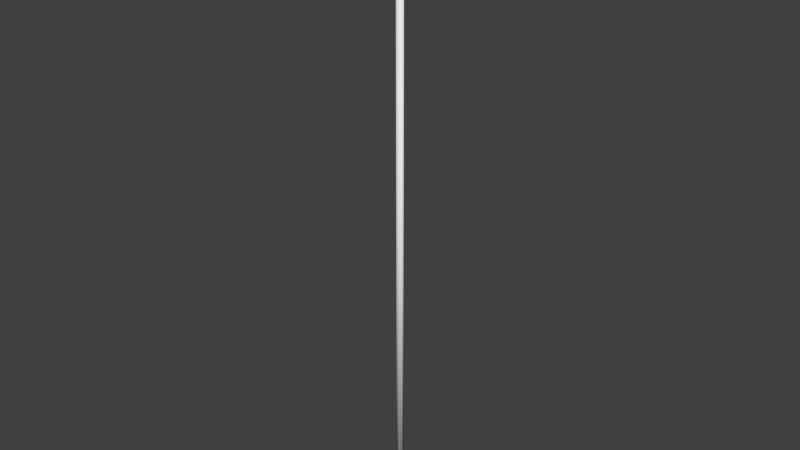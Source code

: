 # Source: wlocznia2.blend  (saved by Blender 2.61.0; exported with 4.5.12 LTS)
import bpy
from mathutils import Matrix  # noqa: F401  (used for matrix-valued properties, if any)

bpy.ops.wm.read_factory_settings(use_empty=True)
scene = bpy.context.scene
scene.name = 'Scene'

# ---- collections
col_collection_1 = bpy.data.collections.new('Collection 1'); scene.collection.children.link(col_collection_1)

# ---- materials (node trees are filled in below, after node groups)
mat_wlocznie = bpy.data.materials.new('wlocznie')
mat_wlocznie.alpha_threshold = 0.0
mat_wlocznie.use_transparent_shadow = False
mat_wlocznie.roughness = 0.5
mat_wlocznie.specular_intensity = 0.0
mat_wlocznie.line_color = (0.0, 0.0, 0.0, 1.0)

# ---- material node trees

# ---- world
world_world = bpy.data.worlds.new('World'); scene.world = world_world
world_world.color = (0.05088, 0.05088, 0.05088)
world_world.use_sun_shadow = False
world_world.sun_shadow_jitter_overblur = 0.0
world_world.cycles.sampling_method = 'MANUAL'
world_world.cycles.sample_map_resolution = 256

# ---- meshes
me_cylinder_001 = bpy.data.meshes.new('Cylinder.001')
me_cylinder_001.from_pydata([(0.02791, 1.015, -0.01125), (0.04203, 1.015, -0.007013), (0.04552, 1.015, 0.002503), (0.03575, 1.015, 0.01013), (0.02007, 1.015, 0.01013), (0.0103, 1.015, 0.002503), (0.01379, 1.015, -0.007013), (0.02791, 1.016, 5.102e-10), (0.01111, 1.108, 0.001518), (0.02791, 1.108, 0.006144), (0.0447, 1.108, 0.001518), (0.02791, 1.108, -0.005108), (0.02791, 1.196, -0.003081), (0.06847, 1.196, 0.0009152), (0.02791, 1.196, 0.003706), (-0.01266, 1.196, 0.0009152), (0.02791, 1.48, -6.937e-09), (0.02791, 1.171, -0.00358), (0.08435, 1.171, 0.001064), (0.02791, 1.171, 0.004307), (-0.02853, 1.171, 0.001064), (0.02791, 1.141, -0.004375), (0.0658, 1.141, 0.0013), (0.02791, 1.141, 0.005262), (-0.009978, 1.141, 0.0013), (0.02791, 1.184, -0.00333), (0.07435, 1.184, 0.0009895), (0.02791, 1.184, 0.004006), (-0.01853, 1.184, 0.0009895), (0.02791, -1.711, -0.01531), (0.04136, -1.711, -0.009544), (0.04468, -1.711, 0.003406), (0.03537, -1.711, 0.01379), (0.02044, -1.711, 0.01379), (0.01113, -1.711, 0.003406), (0.01446, -1.711, -0.009544), (0.02791, 1.016, -0.01072), (0.04136, 1.016, -0.006681), (0.04468, 1.016, 0.002384), (0.03537, 1.016, 0.009654), (0.02044, 1.016, 0.009654), (0.01113, 1.016, 0.002384), (0.01446, 1.016, -0.006681), (0.02791, -1.711, -5.305e-10), (0.02791, 1.016, 5.102e-10)], [], [(1, 0, 7), (7, 2, 1), (7, 3, 2), (7, 4, 3), (7, 5, 4), (7, 6, 5), (7, 0, 6), (11, 0, 6), (5, 8, 11, 6), (4, 9, 8, 5), (3, 9, 4), (2, 10, 9, 3), (1, 11, 10, 2), (0, 11, 1), (15, 16, 12), (14, 16, 15), (13, 16, 14), (12, 16, 13), (10, 11, 21, 22), (22, 21, 17, 18), (9, 10, 22, 23), (23, 22, 18, 19), (8, 9, 23, 24), (24, 23, 19, 20), (11, 8, 24, 21), (21, 24, 20, 17), (18, 17, 25, 26), (26, 25, 12, 13), (19, 18, 26, 27), (27, 26, 13, 14), (20, 19, 27, 28), (28, 27, 14, 15), (17, 20, 28, 25), (25, 28, 15, 12), (43, 29, 30), (44, 37, 36), (43, 30, 31), (44, 38, 37), (43, 31, 32), (44, 39, 38), (43, 32, 33), (44, 40, 39), (43, 33, 34), (44, 41, 40), (43, 34, 35), (44, 42, 41), (35, 29, 43), (44, 36, 42), (29, 36, 37, 30), (30, 37, 38, 31), (31, 38, 39, 32), (32, 39, 40, 33), (33, 40, 41, 34), (34, 41, 42, 35), (36, 29, 35, 42)])
me_cylinder_001.polygons.foreach_set('use_smooth', [True] * 55)
_uv = me_cylinder_001.uv_layers.new(name='UVMap')
_uv.uv.foreach_set('vector', [0.2017, 0.2945, 0.1858, 0.2978, 0.1858, 0.2892, 0.1858, 0.2892, 0.2056, 0.2872, 0.2017, 0.2945, 0.1858, 0.2892, 0.1946, 0.2814, 0.2056, 0.2872, 0.1858, 0.2892, 0.1769, 0.2814, 0.1946, 0.2814, 0.1858, 0.2892, 0.1659, 0.2872, 0.1769, 0.2814, 0.1858, 0.2892, 0.1699, 0.2945, 0.1659, 0.2872, 0.1858, 0.2892, 0.1858, 0.2978, 0.1699, 0.2945, 0.4444, 0.5947, 0.4444, 0.502, 0.4271, 0.502, 0.4228, 0.502, 0.4238, 0.5947, 0.4444, 0.5947, 0.4271, 0.502, 0.4348, 0.502, 0.4444, 0.5947, 0.4238, 0.5947, 0.4228, 0.502, 0.454, 0.502, 0.4444, 0.5947, 0.4348, 0.502, 0.466, 0.502, 0.465, 0.5947, 0.4444, 0.5947, 0.454, 0.502, 0.4617, 0.502, 0.4444, 0.5947, 0.465, 0.5947, 0.466, 0.502, 0.4444, 0.502, 0.4444, 0.5947, 0.4617, 0.502, 0.3947, 0.6823, 0.4444, 0.9659, 0.4444, 0.6823, 0.4444, 0.6823, 0.4444, 0.9659, 0.3947, 0.6823, 0.4941, 0.6823, 0.4444, 0.9659, 0.4444, 0.6823, 0.4444, 0.6823, 0.4444, 0.9659, 0.4941, 0.6823, 0.465, 0.5947, 0.4444, 0.5947, 0.4444, 0.6275, 0.4909, 0.6275, 0.4909, 0.6275, 0.4444, 0.6275, 0.4444, 0.6579, 0.5136, 0.6579, 0.4444, 0.5947, 0.465, 0.5947, 0.4909, 0.6275, 0.4444, 0.6275, 0.4444, 0.6275, 0.4909, 0.6275, 0.5136, 0.6579, 0.4444, 0.6579, 0.4238, 0.5947, 0.4444, 0.5947, 0.4444, 0.6275, 0.398, 0.6275, 0.398, 0.6275, 0.4444, 0.6275, 0.4444, 0.6579, 0.3752, 0.6579, 0.4444, 0.5947, 0.4238, 0.5947, 0.398, 0.6275, 0.4444, 0.6275, 0.4444, 0.6275, 0.398, 0.6275, 0.3752, 0.6579, 0.4444, 0.6579, 0.5136, 0.6579, 0.4444, 0.6579, 0.4444, 0.6701, 0.5013, 0.6701, 0.5013, 0.6701, 0.4444, 0.6701, 0.4444, 0.6823, 0.4941, 0.6823, 0.4444, 0.6579, 0.5136, 0.6579, 0.5013, 0.6701, 0.4444, 0.6701, 0.4444, 0.6701, 0.5013, 0.6701, 0.4941, 0.6823, 0.4444, 0.6823, 0.3752, 0.6579, 0.4444, 0.6579, 0.4444, 0.6701, 0.3875, 0.6701, 0.3875, 0.6701, 0.4444, 0.6701, 0.4444, 0.6823, 0.3947, 0.6823, 0.4444, 0.6579, 0.3752, 0.6579, 0.3875, 0.6701, 0.4444, 0.6701, 0.4444, 0.6701, 0.3875, 0.6701, 0.3947, 0.6823, 0.4444, 0.6823, 0.2254, 0.29, 0.2254, 0.2814, 0.2413, 0.2846, 0.1858, 0.2892, 0.2017, 0.2945, 0.1858, 0.2978, 0.2254, 0.29, 0.2413, 0.2846, 0.2452, 0.2919, 0.1858, 0.2892, 0.2056, 0.2872, 0.2017, 0.2945, 0.2254, 0.29, 0.2452, 0.2919, 0.2342, 0.2978, 0.1858, 0.2892, 0.1946, 0.2814, 0.2056, 0.2872, 0.2254, 0.29, 0.2342, 0.2978, 0.2166, 0.2978, 0.1858, 0.2892, 0.1769, 0.2814, 0.1946, 0.2814, 0.2254, 0.29, 0.2166, 0.2978, 0.2056, 0.2919, 0.1858, 0.2892, 0.1659, 0.2872, 0.1769, 0.2814, 0.2254, 0.29, 0.2056, 0.2919, 0.2095, 0.2846, 0.1858, 0.2892, 0.1699, 0.2945, 0.1659, 0.2872, 0.2095, 0.2846, 0.2254, 0.2814, 0.2254, 0.29, 0.1858, 0.2892, 0.1858, 0.2978, 0.1699, 0.2945, -0.3598, 0.1036, 1.529, 0.1036, 1.501, 0.1636, -0.3875, 0.1636, -0.3875, 0.1636, 1.501, 0.1636, 1.472, 0.2234, -0.4172, 0.2234, -0.4172, 0.2234, 1.472, 0.2234, 1.443, 0.2833, -0.4458, 0.2833, -0.4458, 0.2833, 1.443, 0.2833, 1.416, 0.3433, -0.4732, 0.3433, -0.4732, 0.3433, 1.416, 0.3433, 1.432, 0.404, -0.4572, 0.404, -0.4572, 0.404, 1.432, 0.404, 1.448, 0.4647, -0.4411, 0.4647, 1.529, 0.1036, -0.3598, 0.1036, -0.3321, 0.04365, 1.557, 0.04365])
me_cylinder_001.materials.append(mat_wlocznie)
me_cylinder_001.use_remesh_preserve_volume = False
me_cylinder_001.use_remesh_preserve_attributes = False
me_cylinder_001.use_mirror_vertex_groups = False
me_cylinder_001.update()

# ---- objects
ob_cylinder_001 = bpy.data.objects.new('Cylinder.001', me_cylinder_001)

# ---- transforms, parenting, visibility, modifiers, constraints
ob_cylinder_001.location = (-0.3, 0.0, 1.04)
ob_cylinder_001.rotation_euler = (1.571, 0.0, 0.0)
ob_cylinder_001.scale = (0.7567, 0.616, 0.7567)
ob_cylinder_001.lineart.crease_threshold = 0.0

# ---- collection membership
col_collection_1.objects.link(ob_cylinder_001)

# ---- scene / render settings (as saved in the file)
scene.frame_start = 1; scene.frame_end = 250; scene.frame_set(1)
scene.render.engine = 'BLENDER_EEVEE_NEXT'
scene.render.image_settings.color_mode = 'RGB'
scene.render.image_settings.compression = 90
scene.render.resolution_percentage = 50
scene.render.dither_intensity = 0.0
scene.render.bake_margin = 2
scene.render.bake_bias = 0.0
scene.cycles.use_denoising = False
scene.cycles.samples = 10
scene.cycles.sampling_pattern = 'TABULATED_SOBOL'
scene.cycles.light_sampling_threshold = 0.0
scene.cycles.use_adaptive_sampling = False
scene.cycles.use_light_tree = False
scene.cycles.blur_glossy = 0.0
scene.cycles.volume_bounces = 1
scene.cycles.pixel_filter_type = 'GAUSSIAN'
scene.cycles.sample_clamp_indirect = 0.0
scene.view_settings.view_transform = 'Standard'
bpy.context.view_layer.update()

# ---- added for rendering (the .blend has no active camera and no usable light): camera, sun
cam_auto = bpy.data.cameras.new('AutoCamera')
cam_auto.lens = 50.0
cam_auto.sensor_width = 36.0
cam_auto.clip_end = 1000.0
ob_auto_camera = bpy.data.objects.new('AutoCamera', cam_auto)
scene.collection.objects.link(ob_auto_camera)
ob_auto_camera.location = (1.54191, -2.18438, 2.42538)
ob_auto_camera.rotation_euler = (1.09748, -7.21219e-08, 0.694738)
scene.camera = ob_auto_camera
light_auto_sun = bpy.data.lights.new('AutoSun', 'SUN')
light_auto_sun.energy = 3.0
light_auto_sun.angle = 0.0523599
ob_auto_sun = bpy.data.objects.new('AutoSun', light_auto_sun)
scene.collection.objects.link(ob_auto_sun)
ob_auto_sun.rotation_euler = (0.872665, 0.174533, 0.523599)
bpy.context.view_layer.update()
